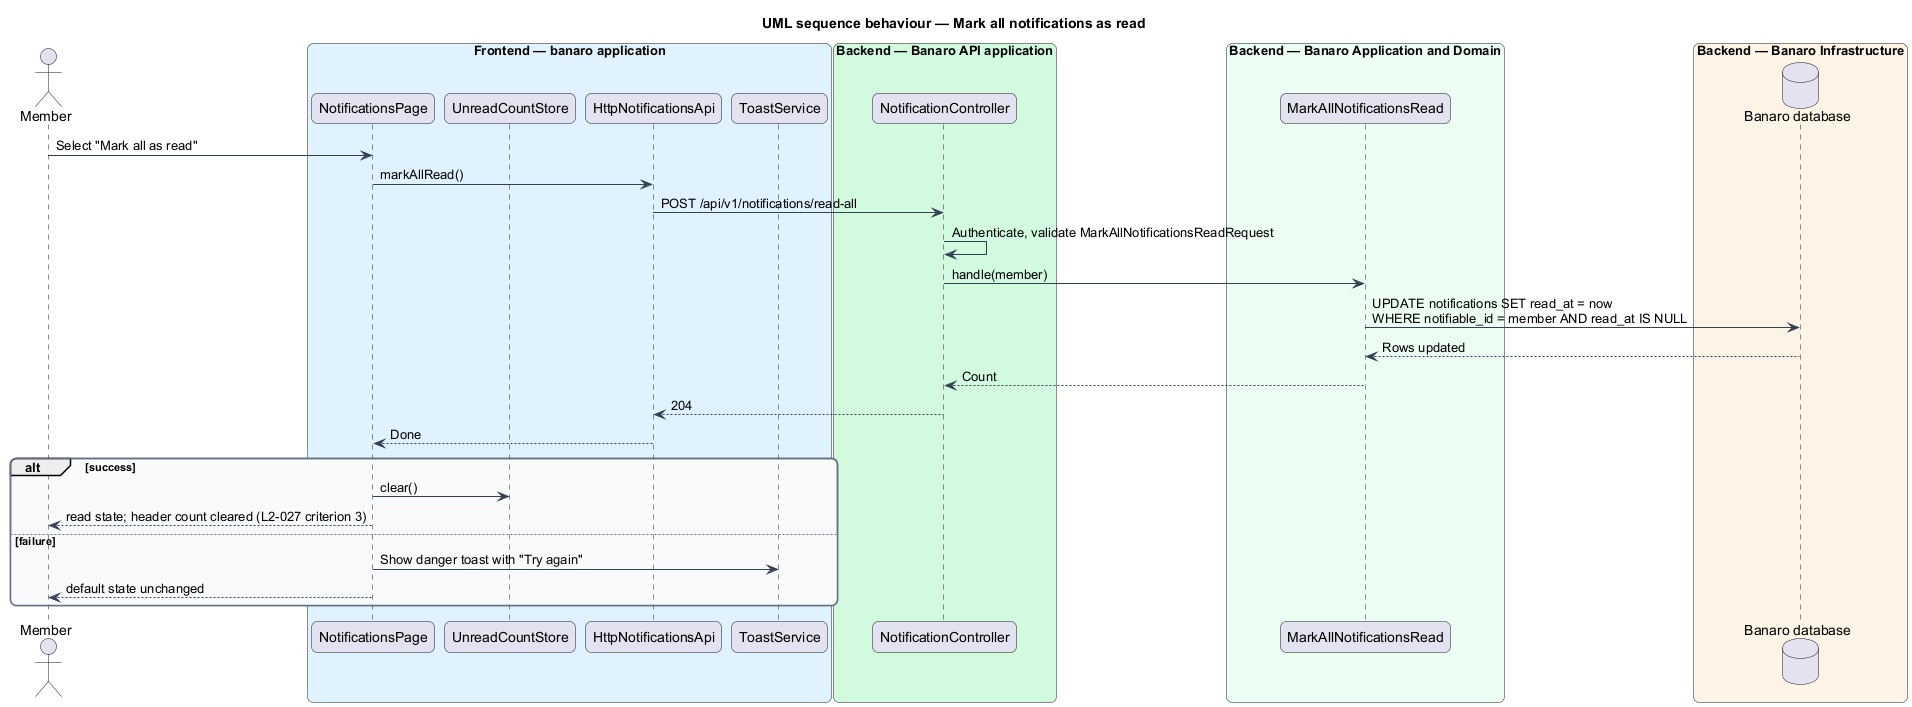

The diagram above was rendered by PlantUML. Its source (embedded in the PNG):
@startuml
title UML sequence behaviour — Mark all notifications as read
skinparam backgroundColor #FFFFFF
skinparam shadowing false
skinparam roundcorner 12
skinparam defaultFontName Arial
skinparam ArrowColor #344054
skinparam rectangle {
  BorderColor #344054
  FontColor #101828
}
skinparam package {
  BorderColor #667085
  FontColor #101828
  BackgroundColor #F9FAFB
}
actor "Member" as actor
box "Frontend — banaro application" #E0F2FE
  participant "NotificationsPage" as page
  participant "UnreadCountStore" as store
  participant "HttpNotificationsApi" as client
  participant "ToastService" as toast
end box
box "Backend — Banaro API application" #D1FADF
  participant "NotificationController" as controller
end box
box "Backend — Banaro Application and Domain" #ECFDF3
  participant "MarkAllNotificationsRead" as action
end box
box "Backend — Banaro Infrastructure" #FFF4E5
  database "Banaro database" as db
end box

actor -> page : Select "Mark all as read"
page -> client : markAllRead()
client -> controller : POST /api/v1/notifications/read-all
controller -> controller : Authenticate, validate MarkAllNotificationsReadRequest
controller -> action : handle(member)
action -> db : UPDATE notifications SET read_at = now\nWHERE notifiable_id = member AND read_at IS NULL
db --> action : Rows updated
action --> controller : Count
controller --> client : 204
client --> page : Done
alt success
  page -> store : clear()
  page --> actor : read state; header count cleared (L2-027 criterion 3)
else failure
  page -> toast : Show danger toast with "Try again"
  page --> actor : default state unchanged
end
@enduml